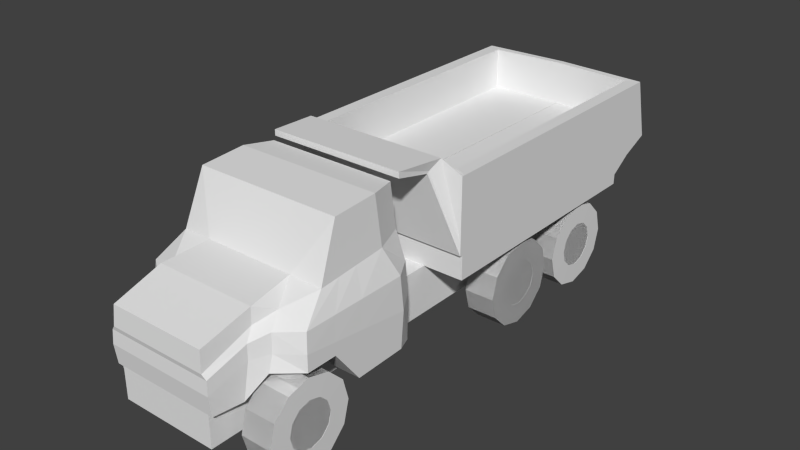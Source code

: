 # Source: DumpTruck.blend  (saved by Blender 2.71.0; exported with 4.5.12 LTS)
import bpy
from mathutils import Matrix  # noqa: F401  (used for matrix-valued properties, if any)

bpy.ops.wm.read_factory_settings(use_empty=True)
scene = bpy.context.scene
scene.name = 'Scene'

# ---- collections
col_collection_1 = bpy.data.collections.new('Collection 1'); scene.collection.children.link(col_collection_1)

# ---- world
world_world = bpy.data.worlds.new('World'); scene.world = world_world
world_world.color = (0.05088, 0.05088, 0.05088)
world_world.use_sun_shadow = False
world_world.sun_shadow_jitter_overblur = 0.0
world_world.cycles.sampling_method = 'MANUAL'
world_world.cycles.sample_map_resolution = 256

# ---- meshes
me_cube_002 = bpy.data.meshes.new('Cube.002')
me_cube_002.from_pydata([(-0.1262, -1.024, -0.4261), (1.172, -1.024, -0.6207), (0.4586, -0.8582, 0.2004), (0.9999, -0.8582, 0.2165), (-0.1262, -1.024, -0.3323), (1.208, -1.024, -0.4148), (-0.1025, -1.005, -0.2225), (1.184, -1.005, -0.2225), (0.2143, -0.8949, -0.09979), (1.046, -0.8949, -0.06339), (0.4586, -0.8582, 0.2004), (0.9999, -0.8582, 0.2165), (1.41, -0.909, -0.6483), (1.333, -0.7615, 0.2026), (1.417, -0.909, -0.375), (1.396, -0.8922, -0.2044), (1.373, -0.794, -0.04576), (1.333, -0.7615, 0.2026), (-0.1262, -1.024, -0.4261), (0.4586, -0.8582, 0.2004), (-0.1262, -1.024, -0.3323), (-0.1025, -1.005, -0.2225), (0.2143, -0.8949, -0.09979), (0.4586, -0.8582, 0.2004), (-0.9262, -0.6383, -0.5304), (-0.9401, -0.57, -0.1975), (-0.956, -0.6383, -0.4178), (-0.9462, -0.6305, -0.3389), (-0.9589, -0.5851, -0.3124), (-0.9401, -0.57, -0.1975), (-0.3563, -0.5939, -0.1163), (-0.3563, -0.5939, -0.1163), (-0.4871, -0.6572, -0.262), (-0.3797, -0.6097, -0.2034), (-0.4973, -0.6654, -0.3447), (-0.5717, -0.6654, -0.5397), (0.1912, -0.5306, -0.08975), (-0.2849, -0.7549, -0.2327), (-0.2978, -0.7652, -0.3372), (-0.3523, -0.7652, -0.4266), (0.1912, -0.5306, -0.08975), (-0.1253, -0.6947, -0.1634), (0.6136, -0.8582, 0.205), (0.2345, -1.024, -0.4255), (0.2559, -1.024, -0.3559), (0.266, -1.005, -0.2225), (0.4525, -0.8949, -0.08936), (0.6136, -0.8582, 0.205), (0.5486, -1.024, -0.628), (0.6329, -1.024, -0.3792), (0.6297, -1.005, -0.2225), (0.6875, -0.8949, -0.07907), (0.7667, -0.8582, 0.2096), (0.7667, -0.8582, 0.2096), (0.3977, -1.018, -0.7047), (0.3288, -1.018, -0.5789), (0.1405, -1.018, -0.4868), (-0.1167, -1.018, -0.4531), (-0.374, -1.018, -0.4868), (-0.5623, -1.018, -0.5789), (-0.6312, -1.018, -0.7047), (-0.5623, -1.018, -0.8306), (-0.374, -1.018, -0.9227), (-0.1167, -1.018, -0.9564), (0.1405, -1.018, -0.9227), (0.3288, -1.018, -0.8306), (0.3977, -0.6591, -0.7047), (0.3288, -0.6591, -0.5789), (0.1405, -0.6591, -0.4868), (-0.1167, -0.6591, -0.4531), (-0.374, -0.6591, -0.4868), (-0.5623, -0.6591, -0.5789), (-0.6312, -0.6591, -0.7047), (-0.5623, -0.6591, -0.8306), (-0.374, -0.6591, -0.9227), (-0.1167, -0.6591, -0.9564), (0.1405, -0.6591, -0.9227), (0.3288, -0.6591, -0.8306), (-0.1262, 0.0001146, -0.4261), (1.172, 0.0001143, -0.6207), (0.4586, 0.0001143, 0.2004), (0.9999, 0.0001144, 0.2165), (1.333, 0.0001143, 0.2026), (1.41, 0.0001144, -0.6483), (1.417, 0.0001144, -0.375), (1.396, 0.0001144, -0.2044), (1.373, 0.0001143, -0.04576), (1.333, 0.0001143, 0.2026), (-0.1262, 0.0001146, -0.4261), (0.4586, 0.0001143, 0.2004), (-0.9401, -0.02375, -0.1975), (-0.9262, -0.02375, -0.5304), (-0.956, -0.02375, -0.4178), (-0.9462, -0.02375, -0.3389), (-0.9589, -0.02375, -0.3124), (-0.9401, -0.02375, -0.1975), (-0.3563, -0.0115, -0.1163), (-0.5717, -0.0115, -0.5397), (0.1912, -0.06402, -0.08975), (-0.3523, -0.006296, -0.4266), (0.2345, 0.0001144, -0.4255), (0.6136, 0.0001144, 0.205), (0.5486, 0.0001144, -0.628), (0.7667, 0.0001144, 0.2096), (0.3977, -1.018, -0.7047), (0.3288, -1.018, -0.5789), (0.1405, -1.018, -0.4868), (-0.1167, -1.018, -0.4531), (-0.374, -1.018, -0.4868), (-0.5623, -1.018, -0.5789), (-0.6312, -1.018, -0.7047), (-0.5623, -1.018, -0.8306), (-0.374, -1.018, -0.9227), (-0.1167, -1.018, -0.9564), (0.1405, -1.018, -0.9227), (0.3288, -1.018, -0.8306), (0.3977, -0.6591, -0.7047), (0.3288, -0.6591, -0.5789), (0.1405, -0.6591, -0.4868), (-0.1167, -0.6591, -0.4531), (-0.374, -0.6591, -0.4868), (-0.5623, -0.6591, -0.5789), (-0.6312, -0.6591, -0.7047), (-0.5623, -0.6591, -0.8306), (-0.374, -0.6591, -0.9227), (-0.1167, -0.6591, -0.9564), (0.1405, -0.6591, -0.9227), (0.3288, -0.6591, -0.8306), (0.3977, -1.018, -0.7047), (0.3288, -1.018, -0.5789), (0.1405, -1.018, -0.4868), (-0.1167, -1.018, -0.4531), (-0.374, -1.018, -0.4868), (-0.5623, -1.018, -0.5789), (-0.6312, -1.018, -0.7047), (-0.5623, -1.018, -0.8306), (-0.374, -1.018, -0.9227), (-0.1167, -1.018, -0.9564), (0.1405, -1.018, -0.9227), (0.3288, -1.018, -0.8306), (0.3977, -0.6591, -0.7047), (0.3288, -0.6591, -0.5789), (0.1405, -0.6591, -0.4868), (-0.1167, -0.6591, -0.4531), (-0.374, -0.6591, -0.4868), (-0.5623, -0.6591, -0.5789), (-0.6312, -0.6591, -0.7047), (-0.5623, -0.6591, -0.8306), (-0.374, -0.6591, -0.9227), (-0.1167, -0.6591, -0.9564), (0.1405, -0.6591, -0.9227), (0.3288, -0.6591, -0.8306), (0.3977, -1.018, -0.7047), (0.3288, -1.018, -0.5789), (0.1405, -1.018, -0.4868), (-0.1167, -1.018, -0.4531), (-0.374, -1.018, -0.4868), (-0.5623, -1.018, -0.5789), (-0.6312, -1.018, -0.7047), (-0.5623, -1.018, -0.8306), (-0.374, -1.018, -0.9227), (-0.1167, -1.018, -0.9564), (0.1405, -1.018, -0.9227), (0.3288, -1.018, -0.8306), (0.3977, -0.6591, -0.7047), (0.3288, -0.6591, -0.5789), (0.1405, -0.6591, -0.4868), (-0.1167, -0.6591, -0.4531), (-0.374, -0.6591, -0.4868), (-0.5623, -0.6591, -0.5789), (-0.6312, -0.6591, -0.7047), (-0.5623, -0.6591, -0.8306), (-0.374, -0.6591, -0.9227), (-0.1167, -0.6591, -0.9564), (0.1405, -0.6591, -0.9227), (0.3288, -0.6591, -0.8306), (0.1528, -1.021, -0.7047), (0.1167, -1.021, -0.6388), (0.01805, -1.021, -0.5905), (-0.1167, -1.021, -0.5729), (-0.2515, -1.021, -0.5905), (-0.3502, -1.021, -0.6388), (-0.3863, -1.021, -0.7047), (-0.3502, -1.021, -0.7707), (-0.2515, -1.021, -0.8189), (-0.1167, -1.021, -0.8366), (0.01805, -1.021, -0.8189), (0.1167, -1.021, -0.7707), (0.1528, -0.6561, -0.7047), (0.1167, -0.6561, -0.6388), (0.01805, -0.6561, -0.5905), (-0.1167, -0.6561, -0.5729), (-0.2515, -0.6561, -0.5905), (-0.3502, -0.6561, -0.6388), (-0.3863, -0.6561, -0.7047), (-0.3502, -0.6561, -0.7707), (-0.2515, -0.6561, -0.8189), (-0.1167, -0.6561, -0.8366), (0.01805, -0.6561, -0.8189), (0.1167, -0.6561, -0.7707), (2.096, -1.06, 0.1452), (5.58, -1.06, 0.1452), (5.58, 0.0, -0.1009), (2.096, 0.0, -0.09963), (2.096, -1.06, -0.4359), (5.159, -1.06, -0.4359), (5.159, 0.0, -0.4359), (2.096, 0.0, -0.4359), (2.096, -1.06, -0.2907), (5.43, -1.06, -0.2907), (5.43, 0.0, -0.2907), (2.096, 0.0, -0.2907), (2.06, -1.06, 0.1452), (2.06, 0.0, 0.1452), (2.06, -1.06, -0.2907), (2.06, 0.0, -0.2907), (1.982, -0.8579, 0.2255), (1.982, 0.0, 0.2255), (1.825, -0.8134, 0.1634), (1.825, 0.0, 0.1634), (1.4, -0.8094, 0.2452), (1.4, 0.0, 0.2452), (1.4, -0.8094, 0.211), (1.4, 0.0, 0.211), (2.096, -1.06, -0.3761), (5.163, -1.06, -0.3761), (5.163, 0.0, -0.3761), (2.096, 0.0, -0.3761), (2.096, 0.0, -0.2206), (2.096, -1.06, -0.2206), (5.775, -1.06, -0.2206), (5.775, 0.0, -0.2206), (2.06, 0.0, -0.2206), (2.06, -1.06, -0.2206), (1.85, 0.0, 0.1734), (1.85, -0.8134, 0.1734), (1.4, 0.0, 0.2165), (1.4, -0.8094, 0.2165), (2.177, -0.9072, 0.1452), (5.499, -0.9072, 0.1452), (5.499, 0.0, -0.1001), (2.177, 0.0, -0.09885), (2.177, -0.9072, -0.1018), (5.499, -0.9072, -0.1018), (5.499, 0.0, -0.1018), (2.177, 0.0, -0.1018), (5.58, 0.0, 0.1554), (5.499, 0.0, 0.1561), (3.764, -1.018, -0.7047), (3.695, -1.018, -0.5789), (3.506, -1.018, -0.4868), (3.249, -1.018, -0.4531), (2.992, -1.018, -0.4868), (2.804, -1.018, -0.5789), (2.735, -1.018, -0.7047), (2.804, -1.018, -0.8306), (2.992, -1.018, -0.9227), (3.249, -1.018, -0.9564), (3.506, -1.018, -0.9227), (3.695, -1.018, -0.8306), (3.764, -0.6591, -0.7047), (3.695, -0.6591, -0.5789), (3.506, -0.6591, -0.4868), (3.249, -0.6591, -0.4531), (2.992, -0.6591, -0.4868), (2.804, -0.6591, -0.5789), (2.735, -0.6591, -0.7047), (2.804, -0.6591, -0.8306), (2.992, -0.6591, -0.9227), (3.249, -0.6591, -0.9564), (3.506, -0.6591, -0.9227), (3.695, -0.6591, -0.8306), (3.764, -1.018, -0.7047), (3.695, -1.018, -0.5789), (3.506, -1.018, -0.4868), (3.249, -1.018, -0.4531), (2.992, -1.018, -0.4868), (2.804, -1.018, -0.5789), (2.735, -1.018, -0.7047), (2.804, -1.018, -0.8306), (2.992, -1.018, -0.9227), (3.249, -1.018, -0.9564), (3.506, -1.018, -0.9227), (3.695, -1.018, -0.8306), (3.764, -0.6591, -0.7047), (3.695, -0.6591, -0.5789), (3.506, -0.6591, -0.4868), (3.249, -0.6591, -0.4531), (2.992, -0.6591, -0.4868), (2.804, -0.6591, -0.5789), (2.735, -0.6591, -0.7047), (2.804, -0.6591, -0.8306), (2.992, -0.6591, -0.9227), (3.249, -0.6591, -0.9564), (3.506, -0.6591, -0.9227), (3.695, -0.6591, -0.8306), (3.764, -1.018, -0.7047), (3.695, -1.018, -0.5789), (3.506, -1.018, -0.4868), (3.249, -1.018, -0.4531), (2.992, -1.018, -0.4868), (2.804, -1.018, -0.5789), (2.735, -1.018, -0.7047), (2.804, -1.018, -0.8306), (2.992, -1.018, -0.9227), (3.249, -1.018, -0.9564), (3.506, -1.018, -0.9227), (3.695, -1.018, -0.8306), (3.764, -0.6591, -0.7047), (3.695, -0.6591, -0.5789), (3.506, -0.6591, -0.4868), (3.249, -0.6591, -0.4531), (2.992, -0.6591, -0.4868), (2.804, -0.6591, -0.5789), (2.735, -0.6591, -0.7047), (2.804, -0.6591, -0.8306), (2.992, -0.6591, -0.9227), (3.249, -0.6591, -0.9564), (3.506, -0.6591, -0.9227), (3.695, -0.6591, -0.8306), (3.764, -1.018, -0.7047), (3.695, -1.018, -0.5789), (3.506, -1.018, -0.4868), (3.249, -1.018, -0.4531), (2.992, -1.018, -0.4868), (2.804, -1.018, -0.5789), (2.735, -1.018, -0.7047), (2.804, -1.018, -0.8306), (2.992, -1.018, -0.9227), (3.249, -1.018, -0.9564), (3.506, -1.018, -0.9227), (3.695, -1.018, -0.8306), (3.764, -0.6591, -0.7047), (3.695, -0.6591, -0.5789), (3.506, -0.6591, -0.4868), (3.249, -0.6591, -0.4531), (2.992, -0.6591, -0.4868), (2.804, -0.6591, -0.5789), (2.735, -0.6591, -0.7047), (2.804, -0.6591, -0.8306), (2.992, -0.6591, -0.9227), (3.249, -0.6591, -0.9564), (3.506, -0.6591, -0.9227), (3.695, -0.6591, -0.8306), (3.519, -1.021, -0.7047), (3.483, -1.021, -0.6388), (3.384, -1.021, -0.5905), (3.249, -1.021, -0.5729), (3.114, -1.021, -0.5905), (3.016, -1.021, -0.6388), (2.98, -1.021, -0.7047), (3.016, -1.021, -0.7707), (3.114, -1.021, -0.8189), (3.249, -1.021, -0.8366), (3.384, -1.021, -0.8189), (3.483, -1.021, -0.7707), (3.519, -0.6561, -0.7047), (3.483, -0.6561, -0.6388), (3.384, -0.6561, -0.5905), (3.249, -0.6561, -0.5729), (3.114, -0.6561, -0.5905), (3.016, -0.6561, -0.6388), (2.98, -0.6561, -0.7047), (3.016, -0.6561, -0.7707), (3.114, -0.6561, -0.8189), (3.249, -0.6561, -0.8366), (3.384, -0.6561, -0.8189), (3.483, -0.6561, -0.7707), (3.764, -1.018, -0.7047), (3.695, -1.018, -0.5789), (3.506, -1.018, -0.4868), (3.249, -1.018, -0.4531), (2.992, -1.018, -0.4868), (2.804, -1.018, -0.5789), (2.735, -1.018, -0.7047), (2.804, -1.018, -0.8306), (2.992, -1.018, -0.9227), (3.249, -1.018, -0.9564), (3.506, -1.018, -0.9227), (3.695, -1.018, -0.8306), (3.764, -0.6591, -0.7047), (3.695, -0.6591, -0.5789), (3.506, -0.6591, -0.4868), (3.249, -0.6591, -0.4531), (2.992, -0.6591, -0.4868), (2.804, -0.6591, -0.5789), (2.735, -0.6591, -0.7047), (2.804, -0.6591, -0.8306), (2.992, -0.6591, -0.9227), (3.249, -0.6591, -0.9564), (3.506, -0.6591, -0.9227), (3.695, -0.6591, -0.8306), (3.764, -1.018, -0.7047), (3.695, -1.018, -0.5789), (3.506, -1.018, -0.4868), (3.249, -1.018, -0.4531), (2.992, -1.018, -0.4868), (2.804, -1.018, -0.5789), (2.735, -1.018, -0.7047), (2.804, -1.018, -0.8306), (2.992, -1.018, -0.9227), (3.249, -1.018, -0.9564), (3.506, -1.018, -0.9227), (3.695, -1.018, -0.8306), (3.764, -0.6591, -0.7047), (3.695, -0.6591, -0.5789), (3.506, -0.6591, -0.4868), (3.249, -0.6591, -0.4531), (2.992, -0.6591, -0.4868), (2.804, -0.6591, -0.5789), (2.735, -0.6591, -0.7047), (2.804, -0.6591, -0.8306), (2.992, -0.6591, -0.9227), (3.249, -0.6591, -0.9564), (3.506, -0.6591, -0.9227), (3.695, -0.6591, -0.8306), (3.764, -1.018, -0.7047), (3.695, -1.018, -0.5789), (3.506, -1.018, -0.4868), (3.249, -1.018, -0.4531), (2.992, -1.018, -0.4868), (2.804, -1.018, -0.5789), (2.735, -1.018, -0.7047), (2.804, -1.018, -0.8306), (2.992, -1.018, -0.9227), (3.249, -1.018, -0.9564), (3.506, -1.018, -0.9227), (3.695, -1.018, -0.8306), (3.764, -0.6591, -0.7047), (3.695, -0.6591, -0.5789), (3.506, -0.6591, -0.4868), (3.249, -0.6591, -0.4531), (2.992, -0.6591, -0.4868), (2.804, -0.6591, -0.5789), (2.735, -0.6591, -0.7047), (2.804, -0.6591, -0.8306), (2.992, -0.6591, -0.9227), (3.249, -0.6591, -0.9564), (3.506, -0.6591, -0.9227), (3.695, -0.6591, -0.8306), (3.764, -1.018, -0.7047), (3.695, -1.018, -0.5789), (3.506, -1.018, -0.4868), (3.249, -1.018, -0.4531), (2.992, -1.018, -0.4868), (2.804, -1.018, -0.5789), (2.735, -1.018, -0.7047), (2.804, -1.018, -0.8306), (2.992, -1.018, -0.9227), (3.249, -1.018, -0.9564), (3.506, -1.018, -0.9227), (3.695, -1.018, -0.8306), (3.764, -0.6591, -0.7047), (3.695, -0.6591, -0.5789), (3.506, -0.6591, -0.4868), (3.249, -0.6591, -0.4531), (2.992, -0.6591, -0.4868), (2.804, -0.6591, -0.5789), (2.735, -0.6591, -0.7047), (2.804, -0.6591, -0.8306), (2.992, -0.6591, -0.9227), (3.249, -0.6591, -0.9564), (3.506, -0.6591, -0.9227), (3.695, -0.6591, -0.8306), (3.519, -1.021, -0.7047), (3.483, -1.021, -0.6388), (3.384, -1.021, -0.5905), (3.249, -1.021, -0.5729), (3.114, -1.021, -0.5905), (3.016, -1.021, -0.6388), (2.98, -1.021, -0.7047), (3.016, -1.021, -0.7707), (3.114, -1.021, -0.8189), (3.249, -1.021, -0.8366), (3.384, -1.021, -0.8189), (3.483, -1.021, -0.7707), (3.519, -0.6561, -0.7047), (3.483, -0.6561, -0.6388), (3.384, -0.6561, -0.5905), (3.249, -0.6561, -0.5729), (3.114, -0.6561, -0.5905), (3.016, -0.6561, -0.6388), (2.98, -0.6561, -0.7047), (3.016, -0.6561, -0.7707), (3.114, -0.6561, -0.8189), (3.249, -0.6561, -0.8366), (3.384, -0.6561, -0.8189), (3.483, -0.6561, -0.7707), (4.956, -1.018, -0.7047), (4.887, -1.018, -0.5789), (4.699, -1.018, -0.4868), (4.441, -1.018, -0.4531), (4.184, -1.018, -0.4868), (3.996, -1.018, -0.5789), (3.927, -1.018, -0.7047), (3.996, -1.018, -0.8306), (4.184, -1.018, -0.9227), (4.441, -1.018, -0.9564), (4.699, -1.018, -0.9227), (4.887, -1.018, -0.8306), (4.956, -0.6591, -0.7047), (4.887, -0.6591, -0.5789), (4.699, -0.6591, -0.4868), (4.441, -0.6591, -0.4531), (4.184, -0.6591, -0.4868), (3.996, -0.6591, -0.5789), (3.927, -0.6591, -0.7047), (3.996, -0.6591, -0.8306), (4.184, -0.6591, -0.9227), (4.441, -0.6591, -0.9564), (4.699, -0.6591, -0.9227), (4.887, -0.6591, -0.8306), (4.956, -1.018, -0.7047), (4.887, -1.018, -0.5789), (4.699, -1.018, -0.4868), (4.441, -1.018, -0.4531), (4.184, -1.018, -0.4868), (3.996, -1.018, -0.5789), (3.927, -1.018, -0.7047), (3.996, -1.018, -0.8306), (4.184, -1.018, -0.9227), (4.441, -1.018, -0.9564), (4.699, -1.018, -0.9227), (4.887, -1.018, -0.8306), (4.956, -0.6591, -0.7047), (4.887, -0.6591, -0.5789), (4.699, -0.6591, -0.4868), (4.441, -0.6591, -0.4531), (4.184, -0.6591, -0.4868), (3.996, -0.6591, -0.5789), (3.927, -0.6591, -0.7047), (3.996, -0.6591, -0.8306), (4.184, -0.6591, -0.9227), (4.441, -0.6591, -0.9564), (4.699, -0.6591, -0.9227), (4.887, -0.6591, -0.8306), (4.956, -1.018, -0.7047), (4.887, -1.018, -0.5789), (4.699, -1.018, -0.4868), (4.441, -1.018, -0.4531), (4.184, -1.018, -0.4868), (3.996, -1.018, -0.5789), (3.927, -1.018, -0.7047), (3.996, -1.018, -0.8306), (4.184, -1.018, -0.9227), (4.441, -1.018, -0.9564), (4.699, -1.018, -0.9227), (4.887, -1.018, -0.8306), (4.956, -0.6591, -0.7047), (4.887, -0.6591, -0.5789), (4.699, -0.6591, -0.4868), (4.441, -0.6591, -0.4531), (4.184, -0.6591, -0.4868), (3.996, -0.6591, -0.5789), (3.927, -0.6591, -0.7047), (3.996, -0.6591, -0.8306), (4.184, -0.6591, -0.9227), (4.441, -0.6591, -0.9564), (4.699, -0.6591, -0.9227), (4.887, -0.6591, -0.8306), (4.956, -1.018, -0.7047), (4.887, -1.018, -0.5789), (4.699, -1.018, -0.4868), (4.441, -1.018, -0.4531), (4.184, -1.018, -0.4868), (3.996, -1.018, -0.5789), (3.927, -1.018, -0.7047), (3.996, -1.018, -0.8306), (4.184, -1.018, -0.9227), (4.441, -1.018, -0.9564), (4.699, -1.018, -0.9227), (4.887, -1.018, -0.8306), (4.956, -0.6591, -0.7047), (4.887, -0.6591, -0.5789), (4.699, -0.6591, -0.4868), (4.441, -0.6591, -0.4531), (4.184, -0.6591, -0.4868), (3.996, -0.6591, -0.5789), (3.927, -0.6591, -0.7047), (3.996, -0.6591, -0.8306), (4.184, -0.6591, -0.9227), (4.441, -0.6591, -0.9564), (4.699, -0.6591, -0.9227), (4.887, -0.6591, -0.8306), (4.711, -1.021, -0.7047), (4.675, -1.021, -0.6388), (4.576, -1.021, -0.5905), (4.441, -1.021, -0.5729), (4.307, -1.021, -0.5905), (4.208, -1.021, -0.6388), (4.172, -1.021, -0.7047), (4.208, -1.021, -0.7707), (4.307, -1.021, -0.8189), (4.441, -1.021, -0.8366), (4.576, -1.021, -0.8189), (4.675, -1.021, -0.7707), (4.711, -0.6561, -0.7047), (4.675, -0.6561, -0.6388), (4.576, -0.6561, -0.5905), (4.441, -0.6561, -0.5729), (4.307, -0.6561, -0.5905), (4.208, -0.6561, -0.6388), (4.172, -0.6561, -0.7047), (4.208, -0.6561, -0.7707), (4.307, -0.6561, -0.8189), (4.441, -0.6561, -0.8366), (4.576, -0.6561, -0.8189), (4.675, -0.6561, -0.7707), (-0.9183, -0.5768, -0.7188), (-0.9183, -0.5768, -0.4359), (5.159, 0.0, -0.7188), (2.096, 0.0, -0.7188), (5.159, -0.5768, -0.4359), (2.096, -0.5768, -0.4359), (2.096, -0.5768, -0.7188), (5.159, -0.5768, -0.7188), (-0.9183, -0.5768, -0.7188), (-0.9183, -0.5768, -0.4359), (-0.9183, -0.001489, -0.7188), (-0.9183, -0.001489, -0.4359), (-0.9183, -0.5768, -0.7188), (-0.9183, -0.5768, -0.7188), (-0.9183, -0.001489, -0.7188), (-0.9183, 0.0, -0.7188), (2.096, 0.0, -0.7188), (-0.9183, 0.0, -0.7188), (-0.9183, 0.0, -0.7188), (2.096, -1.06, -0.4359), (2.096, 0.0, -0.4359), (-0.9183, 0.0, -0.4359), (2.096, 0.0, -0.4359)], [(59, 109), (58, 108), (60, 110), (61, 111), (63, 113), (62, 112), (64, 114), (65, 115), (54, 104), (55, 105), (56, 106), (57, 107), (253, 277), (252, 276), (254, 278), (255, 279), (257, 281), (256, 280), (258, 282), (259, 283), (248, 272), (249, 273), (250, 274), (251, 275), (373, 397), (372, 396), (374, 398), (375, 399), (377, 401), (376, 400), (378, 402), (379, 403), (368, 392), (369, 393), (370, 394), (371, 395), (493, 517), (492, 516), (494, 518), (495, 519), (497, 521), (496, 520), (498, 522), (499, 523), (488, 512), (489, 513), (490, 514), (491, 515)], [(6, 8, 22, 21), (44, 4, 0, 43), (52, 3, 11, 53), (9, 7, 15, 16), (45, 6, 4, 44), (81, 11, 17, 87), (46, 8, 6, 45), (2, 10, 23, 19), (11, 3, 13, 17), (42, 2, 8, 46), (84, 14, 12, 83), (85, 15, 14, 84), (86, 16, 15, 85), (82, 13, 16, 86), (7, 5, 14, 15), (3, 9, 16, 13), (5, 1, 12, 14), (32, 33, 28, 27), (31, 30, 29, 25), (4, 6, 21, 20), (0, 4, 20, 18), (78, 0, 18, 88), (8, 2, 19, 22), (90, 25, 29, 95), (34, 32, 27, 26), (35, 34, 26, 24), (97, 35, 24, 91), (33, 31, 25, 28), (37, 41, 33, 32), (36, 40, 30, 31), (38, 37, 32, 34), (39, 38, 34, 35), (99, 39, 35, 97), (41, 36, 31, 33), (21, 22, 41, 37), (19, 23, 40, 36), (20, 21, 37, 38), (18, 20, 38, 39), (88, 18, 39, 99), (22, 19, 36, 41), (49, 44, 43, 48), (2, 42, 47, 10), (50, 45, 44, 49), (51, 46, 45, 50), (52, 42, 46, 51), (42, 52, 53, 47), (5, 49, 48, 1), (7, 50, 49, 5), (9, 51, 50, 7), (3, 52, 51, 9), (54, 55, 56, 57, 58, 59, 60, 61, 62, 63, 64, 65), (66, 77, 76, 75, 74, 73, 72, 71, 70, 69, 68, 67), (65, 77, 66, 54), (64, 76, 77, 65), (63, 75, 76, 64), (62, 74, 75, 63), (61, 73, 74, 62), (60, 72, 73, 61), (59, 71, 72, 60), (58, 70, 71, 59), (57, 69, 70, 58), (56, 68, 69, 57), (55, 67, 68, 56), (54, 66, 67, 55), (48, 102, 79, 1), (10, 80, 89, 23), (47, 101, 80, 10), (13, 82, 87, 17), (1, 79, 83, 12), (30, 96, 95, 29), (26, 92, 91, 24), (27, 93, 92, 26), (28, 94, 93, 27), (25, 90, 94, 28), (40, 98, 96, 30), (23, 89, 98, 40), (0, 78, 100, 43), (53, 103, 101, 47), (43, 100, 102, 48), (11, 81, 103, 53), (104, 105, 106, 107, 108, 109, 110, 111, 112, 113, 114, 115), (116, 127, 126, 125, 124, 123, 122, 121, 120, 119, 118, 117), (115, 127, 116, 104), (114, 126, 127, 115), (113, 125, 126, 114), (112, 124, 125, 113), (111, 123, 124, 112), (110, 122, 123, 111), (109, 121, 122, 110), (108, 120, 121, 109), (107, 119, 120, 108), (106, 118, 119, 107), (105, 117, 118, 106), (104, 116, 117, 105), (128, 129, 130, 131, 132, 133, 134, 135, 136, 137, 138, 139), (140, 151, 150, 149, 148, 147, 146, 145, 144, 143, 142, 141), (139, 151, 140, 128), (138, 150, 151, 139), (137, 149, 150, 138), (136, 148, 149, 137), (135, 147, 148, 136), (134, 146, 147, 135), (133, 145, 146, 134), (132, 144, 145, 133), (131, 143, 144, 132), (130, 142, 143, 131), (129, 141, 142, 130), (128, 140, 141, 129), (152, 153, 154, 155, 156, 157, 158, 159, 160, 161, 162, 163), (164, 175, 174, 173, 172, 171, 170, 169, 168, 167, 166, 165), (163, 175, 164, 152), (162, 174, 175, 163), (161, 173, 174, 162), (160, 172, 173, 161), (159, 171, 172, 160), (158, 170, 171, 159), (157, 169, 170, 158), (156, 168, 169, 157), (155, 167, 168, 156), (154, 166, 167, 155), (153, 165, 166, 154), (152, 164, 165, 153), (188, 189, 190, 191, 192, 193, 194, 195, 196, 197, 198, 199), (187, 176, 188, 199), (186, 187, 199, 198), (185, 186, 198, 197), (184, 185, 197, 196), (183, 184, 196, 195), (182, 183, 195, 194), (181, 182, 194, 193), (180, 181, 193, 192), (179, 180, 192, 191), (178, 179, 191, 190), (177, 178, 190, 189), (176, 177, 189, 188), (132, 109, 133, 59, 157, 181, 180, 58, 156, 108), (110, 133, 109, 157, 59, 181, 182, 158, 60, 134), (61, 134, 60, 158, 110, 182, 183, 135, 111, 159), (111, 112, 160, 136, 184, 183, 159, 135), (136, 113, 137, 63, 161, 185, 184, 62, 160, 112), (137, 64, 162, 114, 138, 186, 185, 113, 161, 63), (115, 138, 114, 162, 64, 186, 187, 163, 65, 139), (128, 65, 163, 115, 139, 187, 176, 104, 152, 54), (55, 128, 54, 152, 104, 176, 177, 129, 105, 153), (56, 129, 55, 153, 105, 177, 178, 130, 106, 154), (130, 107, 131, 57, 155, 179, 178, 56, 154, 106), (131, 58, 156, 108, 132, 180, 179, 107, 155, 57), (202, 203, 241, 240), (207, 206, 610, 611), (224, 227, 207, 204), (225, 224, 204, 205), (226, 225, 205, 206), (227, 226, 206, 207), (211, 208, 214, 215), (230, 229, 208, 209), (231, 230, 209, 210), (228, 231, 210, 211), (215, 214, 218, 219), (229, 200, 212, 233), (228, 211, 215, 232), (200, 203, 213, 212), (219, 218, 222, 223), (233, 212, 216, 235), (232, 215, 219, 234), (212, 213, 217, 216), (237, 236, 223, 222), (235, 216, 220, 237), (234, 219, 223, 236), (216, 217, 221, 220), (208, 211, 227, 224), (209, 208, 224, 225), (210, 209, 225, 226), (211, 210, 226, 227), (201, 200, 229, 230), (202, 201, 230, 231), (203, 202, 231, 228), (208, 229, 233, 214), (203, 228, 232, 213), (214, 233, 235, 218), (213, 232, 234, 217), (220, 221, 236, 237), (218, 235, 237, 222), (217, 234, 236, 221), (240, 241, 245, 244), (201, 202, 240, 239), (200, 201, 239, 238), (203, 200, 238, 241), (242, 243, 244, 245), (239, 240, 244, 243), (238, 239, 243, 242), (241, 238, 242, 245), (240, 202, 246, 247), (231, 202, 246), (231, 230, 201, 246), (239, 247, 246, 201), (240, 247, 239), (248, 249, 250, 251, 252, 253, 254, 255, 256, 257, 258, 259), (260, 271, 270, 269, 268, 267, 266, 265, 264, 263, 262, 261), (259, 271, 260, 248), (258, 270, 271, 259), (257, 269, 270, 258), (256, 268, 269, 257), (255, 267, 268, 256), (254, 266, 267, 255), (253, 265, 266, 254), (252, 264, 265, 253), (251, 263, 264, 252), (250, 262, 263, 251), (249, 261, 262, 250), (248, 260, 261, 249), (272, 273, 274, 275, 276, 277, 278, 279, 280, 281, 282, 283), (284, 295, 294, 293, 292, 291, 290, 289, 288, 287, 286, 285), (283, 295, 284, 272), (282, 294, 295, 283), (281, 293, 294, 282), (280, 292, 293, 281), (279, 291, 292, 280), (278, 290, 291, 279), (277, 289, 290, 278), (276, 288, 289, 277), (275, 287, 288, 276), (274, 286, 287, 275), (273, 285, 286, 274), (272, 284, 285, 273), (296, 297, 298, 299, 300, 301, 302, 303, 304, 305, 306, 307), (308, 319, 318, 317, 316, 315, 314, 313, 312, 311, 310, 309), (307, 319, 308, 296), (306, 318, 319, 307), (305, 317, 318, 306), (304, 316, 317, 305), (303, 315, 316, 304), (302, 314, 315, 303), (301, 313, 314, 302), (300, 312, 313, 301), (299, 311, 312, 300), (298, 310, 311, 299), (297, 309, 310, 298), (296, 308, 309, 297), (320, 321, 322, 323, 324, 325, 326, 327, 328, 329, 330, 331), (332, 343, 342, 341, 340, 339, 338, 337, 336, 335, 334, 333), (331, 343, 332, 320), (330, 342, 343, 331), (329, 341, 342, 330), (328, 340, 341, 329), (327, 339, 340, 328), (326, 338, 339, 327), (325, 337, 338, 326), (324, 336, 337, 325), (323, 335, 336, 324), (322, 334, 335, 323), (321, 333, 334, 322), (320, 332, 333, 321), (356, 357, 358, 359, 360, 361, 362, 363, 364, 365, 366, 367), (355, 344, 356, 367), (354, 355, 367, 366), (353, 354, 366, 365), (352, 353, 365, 364), (351, 352, 364, 363), (350, 351, 363, 362), (349, 350, 362, 361), (348, 349, 361, 360), (347, 348, 360, 359), (346, 347, 359, 358), (345, 346, 358, 357), (344, 345, 357, 356), (300, 277, 301, 253, 325, 349, 348, 252, 324, 276), (278, 301, 277, 325, 253, 349, 350, 326, 254, 302), (255, 302, 254, 326, 278, 350, 351, 303, 279, 327), (279, 280, 328, 304, 352, 351, 327, 303), (304, 281, 305, 257, 329, 353, 352, 256, 328, 280), (305, 258, 330, 282, 306, 354, 353, 281, 329, 257), (283, 306, 282, 330, 258, 354, 355, 331, 259, 307), (296, 259, 331, 283, 307, 355, 344, 272, 320, 248), (249, 296, 248, 320, 272, 344, 345, 297, 273, 321), (250, 297, 249, 321, 273, 345, 346, 298, 274, 322), (298, 275, 299, 251, 323, 347, 346, 250, 322, 274), (299, 252, 324, 276, 300, 348, 347, 275, 323, 251), (368, 369, 370, 371, 372, 373, 374, 375, 376, 377, 378, 379), (380, 391, 390, 389, 388, 387, 386, 385, 384, 383, 382, 381), (379, 391, 380, 368), (378, 390, 391, 379), (377, 389, 390, 378), (376, 388, 389, 377), (375, 387, 388, 376), (374, 386, 387, 375), (373, 385, 386, 374), (372, 384, 385, 373), (371, 383, 384, 372), (370, 382, 383, 371), (369, 381, 382, 370), (368, 380, 381, 369), (392, 393, 394, 395, 396, 397, 398, 399, 400, 401, 402, 403), (404, 415, 414, 413, 412, 411, 410, 409, 408, 407, 406, 405), (403, 415, 404, 392), (402, 414, 415, 403), (401, 413, 414, 402), (400, 412, 413, 401), (399, 411, 412, 400), (398, 410, 411, 399), (397, 409, 410, 398), (396, 408, 409, 397), (395, 407, 408, 396), (394, 406, 407, 395), (393, 405, 406, 394), (392, 404, 405, 393), (416, 417, 418, 419, 420, 421, 422, 423, 424, 425, 426, 427), (428, 439, 438, 437, 436, 435, 434, 433, 432, 431, 430, 429), (427, 439, 428, 416), (426, 438, 439, 427), (425, 437, 438, 426), (424, 436, 437, 425), (423, 435, 436, 424), (422, 434, 435, 423), (421, 433, 434, 422), (420, 432, 433, 421), (419, 431, 432, 420), (418, 430, 431, 419), (417, 429, 430, 418), (416, 428, 429, 417), (440, 441, 442, 443, 444, 445, 446, 447, 448, 449, 450, 451), (452, 463, 462, 461, 460, 459, 458, 457, 456, 455, 454, 453), (451, 463, 452, 440), (450, 462, 463, 451), (449, 461, 462, 450), (448, 460, 461, 449), (447, 459, 460, 448), (446, 458, 459, 447), (445, 457, 458, 446), (444, 456, 457, 445), (443, 455, 456, 444), (442, 454, 455, 443), (441, 453, 454, 442), (440, 452, 453, 441), (476, 477, 478, 479, 480, 481, 482, 483, 484, 485, 486, 487), (475, 464, 476, 487), (474, 475, 487, 486), (473, 474, 486, 485), (472, 473, 485, 484), (471, 472, 484, 483), (470, 471, 483, 482), (469, 470, 482, 481), (468, 469, 481, 480), (467, 468, 480, 479), (466, 467, 479, 478), (465, 466, 478, 477), (464, 465, 477, 476), (420, 397, 421, 373, 445, 469, 468, 372, 444, 396), (398, 421, 397, 445, 373, 469, 470, 446, 374, 422), (375, 422, 374, 446, 398, 470, 471, 423, 399, 447), (399, 400, 448, 424, 472, 471, 447, 423), (424, 401, 425, 377, 449, 473, 472, 376, 448, 400), (425, 378, 450, 402, 426, 474, 473, 401, 449, 377), (403, 426, 402, 450, 378, 474, 475, 451, 379, 427), (416, 379, 451, 403, 427, 475, 464, 392, 440, 368), (369, 416, 368, 440, 392, 464, 465, 417, 393, 441), (370, 417, 369, 441, 393, 465, 466, 418, 394, 442), (418, 395, 419, 371, 443, 467, 466, 370, 442, 394), (419, 372, 444, 396, 420, 468, 467, 395, 443, 371), (488, 489, 490, 491, 492, 493, 494, 495, 496, 497, 498, 499), (500, 511, 510, 509, 508, 507, 506, 505, 504, 503, 502, 501), (499, 511, 500, 488), (498, 510, 511, 499), (497, 509, 510, 498), (496, 508, 509, 497), (495, 507, 508, 496), (494, 506, 507, 495), (493, 505, 506, 494), (492, 504, 505, 493), (491, 503, 504, 492), (490, 502, 503, 491), (489, 501, 502, 490), (488, 500, 501, 489), (512, 513, 514, 515, 516, 517, 518, 519, 520, 521, 522, 523), (524, 535, 534, 533, 532, 531, 530, 529, 528, 527, 526, 525), (523, 535, 524, 512), (522, 534, 535, 523), (521, 533, 534, 522), (520, 532, 533, 521), (519, 531, 532, 520), (518, 530, 531, 519), (517, 529, 530, 518), (516, 528, 529, 517), (515, 527, 528, 516), (514, 526, 527, 515), (513, 525, 526, 514), (512, 524, 525, 513), (536, 537, 538, 539, 540, 541, 542, 543, 544, 545, 546, 547), (548, 559, 558, 557, 556, 555, 554, 553, 552, 551, 550, 549), (547, 559, 548, 536), (546, 558, 559, 547), (545, 557, 558, 546), (544, 556, 557, 545), (543, 555, 556, 544), (542, 554, 555, 543), (541, 553, 554, 542), (540, 552, 553, 541), (539, 551, 552, 540), (538, 550, 551, 539), (537, 549, 550, 538), (536, 548, 549, 537), (560, 561, 562, 563, 564, 565, 566, 567, 568, 569, 570, 571), (572, 583, 582, 581, 580, 579, 578, 577, 576, 575, 574, 573), (571, 583, 572, 560), (570, 582, 583, 571), (569, 581, 582, 570), (568, 580, 581, 569), (567, 579, 580, 568), (566, 578, 579, 567), (565, 577, 578, 566), (564, 576, 577, 565), (563, 575, 576, 564), (562, 574, 575, 563), (561, 573, 574, 562), (560, 572, 573, 561), (596, 597, 598, 599, 600, 601, 602, 603, 604, 605, 606, 607), (595, 584, 596, 607), (594, 595, 607, 606), (593, 594, 606, 605), (592, 593, 605, 604), (591, 592, 604, 603), (590, 591, 603, 602), (589, 590, 602, 601), (588, 589, 601, 600), (587, 588, 600, 599), (586, 587, 599, 598), (585, 586, 598, 597), (584, 585, 597, 596), (540, 517, 541, 493, 565, 589, 588, 492, 564, 516), (518, 541, 517, 565, 493, 589, 590, 566, 494, 542), (495, 542, 494, 566, 518, 590, 591, 543, 519, 567), (519, 520, 568, 544, 592, 591, 567, 543), (544, 521, 545, 497, 569, 593, 592, 496, 568, 520), (545, 498, 570, 522, 546, 594, 593, 521, 569, 497), (523, 546, 522, 570, 498, 594, 595, 571, 499, 547), (536, 499, 571, 523, 547, 595, 584, 512, 560, 488), (489, 536, 488, 560, 512, 584, 585, 537, 513, 561), (490, 537, 489, 561, 513, 585, 586, 538, 514, 562), (538, 515, 539, 491, 563, 587, 586, 490, 562, 514), (539, 492, 564, 516, 540, 588, 587, 515, 563, 491), (608, 609, 617, 616), (616, 617, 619, 618), (612, 613, 614, 615), (614, 613, 609, 608), (205, 204, 613, 612), (616, 618, 622, 621), (608, 616, 621, 620), (610, 206, 612, 615), (610, 615, 614, 611), (621, 622, 626, 625), (614, 608, 623, 624), (204, 207, 628, 627), (609, 613, 630, 629)])
me_cube_002.use_remesh_preserve_volume = False
me_cube_002.use_remesh_preserve_attributes = False
me_cube_002.use_mirror_vertex_groups = False
me_cube_002.update()

# ---- objects
ob_cube = bpy.data.objects.new('Cube', me_cube_002)

# ---- transforms, parenting, visibility, modifiers, constraints
ob_cube.location = (0.03494, -1.327e-06, 0.8947)
ob_cube.rotation_euler = (0.0, 0.0, 1.571)
ob_cube.scale = (0.9781, 1.0, 1.999)
ob_cube.lineart.crease_threshold = 0.0
_m = ob_cube.modifiers.new('Mirror', 'MIRROR')
_m.use_axis = (False, True, False)
_m.use_clip = True
_m.merge_threshold = 0.2

# ---- collection membership
col_collection_1.objects.link(ob_cube)

# ---- scene / render settings (as saved in the file)
scene.frame_start = 1; scene.frame_end = 250; scene.frame_set(1)
scene.render.engine = 'BLENDER_EEVEE_NEXT'
scene.render.resolution_percentage = 50
scene.render.dither_intensity = 0.0
scene.cycles.use_denoising = False
scene.cycles.samples = 10
scene.cycles.sampling_pattern = 'TABULATED_SOBOL'
scene.cycles.light_sampling_threshold = 0.0
scene.cycles.use_adaptive_sampling = False
scene.cycles.use_light_tree = False
scene.cycles.blur_glossy = 0.0
scene.cycles.volume_bounces = 1
scene.cycles.pixel_filter_type = 'GAUSSIAN'
scene.cycles.sample_clamp_indirect = 0.0
scene.view_settings.view_transform = 'Standard'
bpy.context.view_layer.update()

# ---- added for rendering (the .blend has no active camera and no usable light): camera, sun
cam_auto = bpy.data.cameras.new('AutoCamera')
cam_auto.lens = 50.0
cam_auto.sensor_width = 36.0
cam_auto.clip_end = 1000.0
ob_auto_camera = bpy.data.objects.new('AutoCamera', cam_auto)
scene.collection.objects.link(ob_auto_camera)
ob_auto_camera.location = (6.81202, -5.77701, 5.6054)
ob_auto_camera.rotation_euler = (1.09748, -7.21219e-08, 0.694738)
scene.camera = ob_auto_camera
light_auto_sun = bpy.data.lights.new('AutoSun', 'SUN')
light_auto_sun.energy = 3.0
light_auto_sun.angle = 0.0523599
ob_auto_sun = bpy.data.objects.new('AutoSun', light_auto_sun)
scene.collection.objects.link(ob_auto_sun)
ob_auto_sun.rotation_euler = (0.872665, 0.174533, 0.523599)
bpy.context.view_layer.update()
